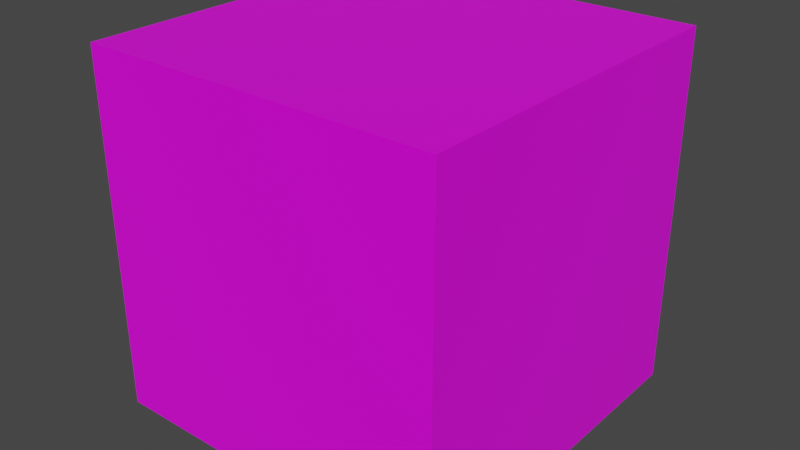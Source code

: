 # Source: wood_box.blend  (saved by Blender 2.80.75; exported with 4.5.12 LTS)
import bpy
from mathutils import Matrix  # noqa: F401  (used for matrix-valued properties, if any)

bpy.ops.wm.read_factory_settings(use_empty=True)
scene = bpy.context.scene
scene.name = 'Scene'

# ---- collections
col_collection = bpy.data.collections.new('Collection'); scene.collection.children.link(col_collection)

# ---- images (referenced by path relative to the original .blend; pixels are not part of the script)
import os
ASSET_DIR = os.environ.get("B2B_ASSET_DIR", "")  # directory of the original .blend (textures are referenced by path, not embedded)
HERE = os.path.dirname(os.path.abspath(__file__))  # packed textures are extracted next to this script under _unpacked/

def load_image(name, relpath, width, height, colorspace="sRGB"):
    """Load a texture the original file referenced (path relative to the .blend, or extracted next to this script)."""
    p = next((c for c in (os.path.join(HERE, relpath), os.path.join(ASSET_DIR, relpath)) if relpath and os.path.exists(c)), "")
    if p:
        img = bpy.data.images.load(p, check_existing=True)
        img.name = name
    else:  # same state as the original file: an image datablock whose file is absent (Cycles renders it pink)
        img = bpy.data.images.new(name, width, height)
        img.source = "FILE"
        img.filepath = "//" + (relpath or name)
    img.colorspace_settings.name = colorspace
    return img
img_container_jpg_001 = load_image('container.jpg.001', 'container.jpg', 1024, 1024, 'sRGB')

# ---- materials (node trees are filled in below, after node groups)
mat_material = bpy.data.materials.new('Material')
mat_material.alpha_threshold = 0.0
mat_material.use_transparent_shadow = False
mat_material.line_color = (0.0, 0.0, 0.0, 1.0)

# ---- material node trees
mat_material.use_nodes = True; mat_material.node_tree.nodes.clear()
_N = mat_material.node_tree.nodes; _L = mat_material.node_tree.links
n0 = _N.new('ShaderNodeOutputMaterial'); n0.name = 'Material Output'; n0.location = (300, 300)
n1 = _N.new('ShaderNodeBsdfPrincipled'); n1.name = 'Principled BSDF'; n1.location = (10, 300)
n1.distribution = 'GGX'
n1.subsurface_method = 'BURLEY'
n1.inputs[2].default_value = 0.4
n1.inputs[3].default_value = 1.45
n1.inputs[27].default_value = (0.0, 0.0, 0.0, 1.0)
n1.inputs[28].default_value = 1.0
n2 = _N.new('ShaderNodeTexImage'); n2.name = 'Image Texture'; n2.location = (-433, 169)
n2.image = img_container_jpg_001
_L.new(n1.outputs[0], n0.inputs[0])
_L.new(n2.outputs[0], n1.inputs[0])
n0.is_active_output = True

# ---- world
world_world = bpy.data.worlds.new('World'); scene.world = world_world
world_world.use_nodes = True; world_world.node_tree.nodes.clear()
_N = world_world.node_tree.nodes; _L = world_world.node_tree.links
n0 = _N.new('ShaderNodeOutputWorld'); n0.name = 'World Output'; n0.location = (300, 300)
n1 = _N.new('ShaderNodeBackground'); n1.name = 'Background'; n1.location = (10, 300)
n1.inputs[0].default_value = (0.05088, 0.05088, 0.05088, 1.0)
_L.new(n1.outputs[0], n0.inputs[0])
n0.is_active_output = True
world_world.color = (0.05088, 0.05088, 0.05088)
world_world.use_sun_shadow = False
world_world.sun_shadow_jitter_overblur = 0.0

# ---- meshes
me_cube = bpy.data.meshes.new('Cube')
me_cube.from_pydata([(1.0, 1.0, 1.0), (1.0, 1.0, -1.0), (1.0, -1.0, 1.0), (1.0, -1.0, -1.0), (-1.0, 1.0, 1.0), (-1.0, 1.0, -1.0), (-1.0, -1.0, 1.0), (-1.0, -1.0, -1.0)], [], [(0, 4, 6, 2), (3, 2, 6, 7), (7, 6, 4, 5), (5, 1, 3, 7), (1, 0, 2, 3), (5, 4, 0, 1)])
_uv = me_cube.uv_layers.new(name='UVMap')
_uv.uv.foreach_set('vector', [0.0001998, 0.0001998, 1.0, 2.809e-09, 1.0, 1.0, -9.168e-10, 1.0, 1.0, 1.0, 0.0001998, 0.9998, 1.179e-09, 0.0, 1.0, 0.0, 1.0, -4.642e-09, 1.0, 1.0, 0.0, 1.0, 0.0, -9.168e-10, 0.0, 0.0, 1.0, 0.0, 1.0, 1.0, 0.0, 1.0, 1.0, 1.0, 0.0, 1.0, 0.0, -4.642e-09, 0.9998, 0.0001998, 1.0, 0.0, 1.0, 1.0, 1.179e-09, 1.0, -4.642e-09, 0.0])
me_cube.materials.append(mat_material)
me_cube.use_remesh_preserve_volume = False
me_cube.use_remesh_preserve_attributes = False
me_cube.use_mirror_vertex_groups = False
me_cube.update()

# ---- objects
ob_cube = bpy.data.objects.new('Cube', me_cube)

# ---- transforms, parenting, visibility, modifiers, constraints
ob_cube.location = (0.0, 0.0, 0.0)
ob_cube.lock_rotations_4d = False
ob_cube.empty_display_type = 'ARROWS'
ob_cube.lineart.crease_threshold = 0.0

# ---- collection membership
col_collection.objects.link(ob_cube)

# ---- scene / render settings (as saved in the file)
scene.frame_start = 1; scene.frame_end = 250; scene.frame_set(1)
scene.render.engine = 'BLENDER_EEVEE_NEXT'
scene.cycles.use_denoising = False
scene.cycles.samples = 128
scene.cycles.sampling_pattern = 'TABULATED_SOBOL'
scene.cycles.use_adaptive_sampling = False
scene.cycles.use_light_tree = False
scene.view_settings.view_transform = 'Filmic'
bpy.context.view_layer.update()

# ---- added for rendering (the .blend has no active camera and no usable light): camera, sun
cam_auto = bpy.data.cameras.new('AutoCamera')
cam_auto.lens = 50.0
cam_auto.sensor_width = 36.0
cam_auto.clip_end = 1000.0
ob_auto_camera = bpy.data.objects.new('AutoCamera', cam_auto)
scene.collection.objects.link(ob_auto_camera)
ob_auto_camera.location = (3.20507, -3.84609, 2.56406)
ob_auto_camera.rotation_euler = (1.09748, -7.21219e-08, 0.694738)
scene.camera = ob_auto_camera
light_auto_sun = bpy.data.lights.new('AutoSun', 'SUN')
light_auto_sun.energy = 3.0
light_auto_sun.angle = 0.0523599
ob_auto_sun = bpy.data.objects.new('AutoSun', light_auto_sun)
scene.collection.objects.link(ob_auto_sun)
ob_auto_sun.rotation_euler = (0.872665, 0.174533, 0.523599)
bpy.context.view_layer.update()
